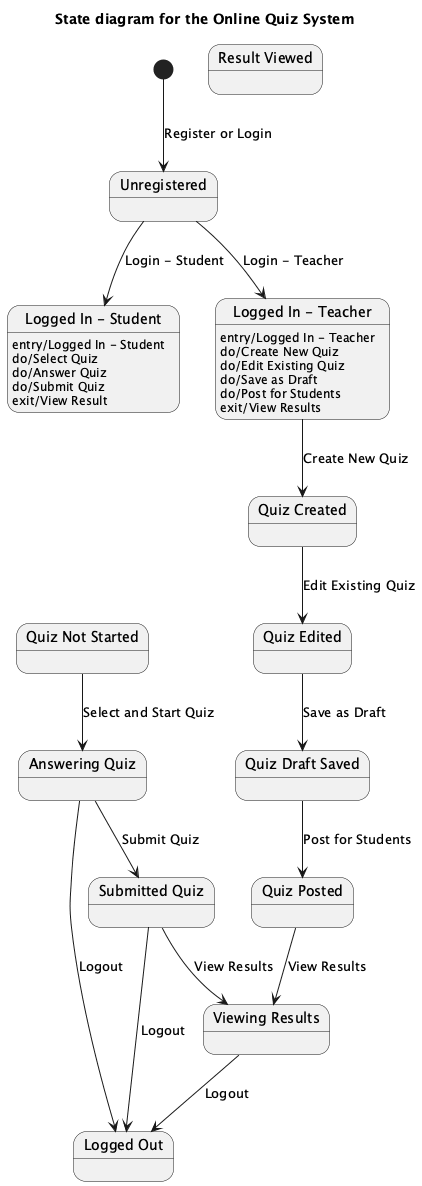

The diagram above was rendered by PlantUML. Its source (embedded in the PNG):
@startuml
title State diagram for the Online Quiz System

state "Unregistered" as Unregistered
state "Logged In - Student" as LoggedInStudent
state "Logged In - Teacher" as LoggedInTeacher
state "Quiz Not Started" as QuizNotStarted
state "Answering Quiz" as AnsweringQuiz
state "Submitted Quiz" as SubmittedQuiz
state "Viewing Results" as ViewingResults

[*] --> Unregistered : Register or Login

Unregistered --> LoggedInStudent : Login - Student
Unregistered --> LoggedInTeacher : Login - Teacher

LoggedInTeacher : entry/Logged In - Teacher
LoggedInTeacher : do/Create New Quiz
LoggedInTeacher : do/Edit Existing Quiz
LoggedInTeacher : do/Save as Draft
LoggedInTeacher : do/Post for Students
LoggedInTeacher : exit/View Results

LoggedInStudent : entry/Logged In - Student
LoggedInStudent : do/Select Quiz
LoggedInStudent : do/Answer Quiz
LoggedInStudent : do/Submit Quiz
LoggedInStudent : exit/View Result

QuizNotStarted --> AnsweringQuiz : Select and Start Quiz
AnsweringQuiz --> SubmittedQuiz : Submit Quiz
SubmittedQuiz --> ViewingResults : View Results

state "Logged Out" as LoggedOut <<final>>
state "Quiz Created" as QuizCreated
state "Quiz Edited" as QuizEdited
state "Quiz Draft Saved" as QuizDraftSaved
state "Quiz Posted" as QuizPosted
state "Result Viewed" as ResultViewed

LoggedInTeacher --> QuizCreated : Create New Quiz
QuizCreated --> QuizEdited : Edit Existing Quiz
QuizEdited --> QuizDraftSaved : Save as Draft
QuizDraftSaved --> QuizPosted : Post for Students
QuizPosted --> ViewingResults : View Results

AnsweringQuiz --> LoggedOut : Logout
SubmittedQuiz --> LoggedOut : Logout
ViewingResults --> LoggedOut : Logout

@enduml